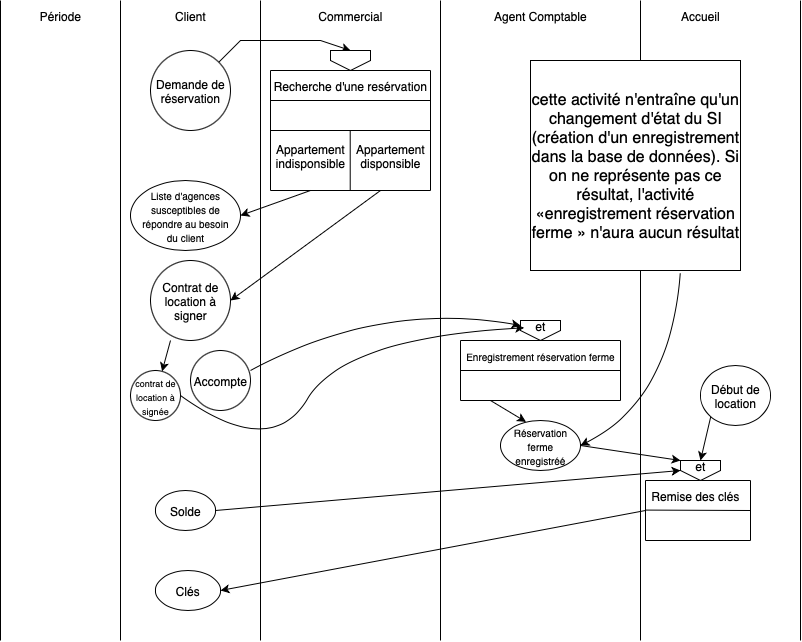

The diagram above was exported from draw.io. Its source (the exported page's mxGraphModel, read from the mxfile embedded in the PNG):
<mxGraphModel dx="181" dy="105" grid="1" gridSize="10" guides="1" tooltips="1" connect="1" arrows="1" fold="1" page="1" pageScale="1" pageWidth="827" pageHeight="1169" background="#ffffff" math="0" shadow="0">
  <root>
    <mxCell id="0" />
    <mxCell id="1" parent="0" />
    <mxCell id="AD32zohg8kben4B0TBxy-27" value="" style="endArrow=none;html=1;rounded=0;" edge="1" parent="1">
      <mxGeometry width="50" height="50" relative="1" as="geometry">
        <mxPoint x="40" y="680" as="sourcePoint" />
        <mxPoint x="40" y="40" as="targetPoint" />
      </mxGeometry>
    </mxCell>
    <mxCell id="AD32zohg8kben4B0TBxy-28" value="" style="endArrow=none;html=1;rounded=0;" edge="1" parent="1">
      <mxGeometry width="50" height="50" relative="1" as="geometry">
        <mxPoint x="160" y="680" as="sourcePoint" />
        <mxPoint x="160" y="40" as="targetPoint" />
      </mxGeometry>
    </mxCell>
    <mxCell id="AD32zohg8kben4B0TBxy-29" value="" style="endArrow=none;html=1;rounded=0;" edge="1" parent="1">
      <mxGeometry width="50" height="50" relative="1" as="geometry">
        <mxPoint x="300" y="680" as="sourcePoint" />
        <mxPoint x="300" y="40" as="targetPoint" />
      </mxGeometry>
    </mxCell>
    <mxCell id="AD32zohg8kben4B0TBxy-30" value="" style="endArrow=none;html=1;rounded=0;" edge="1" parent="1">
      <mxGeometry width="50" height="50" relative="1" as="geometry">
        <mxPoint x="480" y="680" as="sourcePoint" />
        <mxPoint x="480" y="40" as="targetPoint" />
      </mxGeometry>
    </mxCell>
    <mxCell id="AD32zohg8kben4B0TBxy-31" value="" style="endArrow=none;html=1;rounded=0;" edge="1" parent="1">
      <mxGeometry width="50" height="50" relative="1" as="geometry">
        <mxPoint x="680" y="680" as="sourcePoint" />
        <mxPoint x="680" y="40" as="targetPoint" />
      </mxGeometry>
    </mxCell>
    <mxCell id="AD32zohg8kben4B0TBxy-32" value="" style="endArrow=none;html=1;rounded=0;" edge="1" parent="1">
      <mxGeometry width="50" height="50" relative="1" as="geometry">
        <mxPoint x="840" y="680" as="sourcePoint" />
        <mxPoint x="840" y="40" as="targetPoint" />
      </mxGeometry>
    </mxCell>
    <mxCell id="AD32zohg8kben4B0TBxy-33" value="Période" style="text;html=1;align=center;verticalAlign=middle;whiteSpace=wrap;rounded=0;" vertex="1" parent="1">
      <mxGeometry x="70" y="40" width="60" height="30" as="geometry" />
    </mxCell>
    <mxCell id="AD32zohg8kben4B0TBxy-34" value="Client" style="text;html=1;align=center;verticalAlign=middle;whiteSpace=wrap;rounded=0;" vertex="1" parent="1">
      <mxGeometry x="200" y="40" width="60" height="30" as="geometry" />
    </mxCell>
    <mxCell id="AD32zohg8kben4B0TBxy-35" value="Commercial" style="text;html=1;align=center;verticalAlign=middle;whiteSpace=wrap;rounded=0;" vertex="1" parent="1">
      <mxGeometry x="360" y="40" width="60" height="30" as="geometry" />
    </mxCell>
    <mxCell id="AD32zohg8kben4B0TBxy-36" value="Agent Comptable" style="text;html=1;align=center;verticalAlign=middle;whiteSpace=wrap;rounded=0;" vertex="1" parent="1">
      <mxGeometry x="530" y="40" width="100" height="30" as="geometry" />
    </mxCell>
    <mxCell id="AD32zohg8kben4B0TBxy-37" value="Accueil" style="text;html=1;align=center;verticalAlign=middle;whiteSpace=wrap;rounded=0;" vertex="1" parent="1">
      <mxGeometry x="710" y="40" width="60" height="30" as="geometry" />
    </mxCell>
    <mxCell id="AD32zohg8kben4B0TBxy-38" value="&lt;div&gt;Demande de&lt;/div&gt;&lt;div&gt;réservation&lt;/div&gt;" style="ellipse;whiteSpace=wrap;html=1;aspect=fixed;" vertex="1" parent="1">
      <mxGeometry x="190" y="90" width="80" height="80" as="geometry" />
    </mxCell>
    <mxCell id="AD32zohg8kben4B0TBxy-39" value="" style="endArrow=classic;html=1;rounded=0;exitX=1;exitY=0;exitDx=0;exitDy=0;entryX=0.5;entryY=0;entryDx=0;entryDy=0;" edge="1" parent="1" source="AD32zohg8kben4B0TBxy-38" target="AD32zohg8kben4B0TBxy-40">
      <mxGeometry width="50" height="50" relative="1" as="geometry">
        <mxPoint x="270" y="130" as="sourcePoint" />
        <mxPoint x="380" y="80" as="targetPoint" />
        <Array as="points">
          <mxPoint x="280" y="80" />
          <mxPoint x="300" y="80" />
          <mxPoint x="330" y="80" />
          <mxPoint x="360" y="80" />
        </Array>
      </mxGeometry>
    </mxCell>
    <mxCell id="AD32zohg8kben4B0TBxy-40" value="" style="verticalLabelPosition=bottom;verticalAlign=top;html=1;shape=offPageConnector;rounded=0;size=0.5;" vertex="1" parent="1">
      <mxGeometry x="370" y="90" width="40" height="20" as="geometry" />
    </mxCell>
    <mxCell id="AD32zohg8kben4B0TBxy-42" value="" style="endArrow=none;html=1;rounded=0;" edge="1" parent="1">
      <mxGeometry width="50" height="50" relative="1" as="geometry">
        <mxPoint x="310" y="110" as="sourcePoint" />
        <mxPoint x="470" y="110" as="targetPoint" />
      </mxGeometry>
    </mxCell>
    <mxCell id="AD32zohg8kben4B0TBxy-43" value="" style="endArrow=none;html=1;rounded=0;" edge="1" parent="1">
      <mxGeometry width="50" height="50" relative="1" as="geometry">
        <mxPoint x="310" y="140" as="sourcePoint" />
        <mxPoint x="470" y="140" as="targetPoint" />
      </mxGeometry>
    </mxCell>
    <mxCell id="AD32zohg8kben4B0TBxy-44" value="" style="endArrow=none;html=1;rounded=0;" edge="1" parent="1">
      <mxGeometry width="50" height="50" relative="1" as="geometry">
        <mxPoint x="310" y="230" as="sourcePoint" />
        <mxPoint x="310" y="110" as="targetPoint" />
      </mxGeometry>
    </mxCell>
    <mxCell id="AD32zohg8kben4B0TBxy-45" value="" style="endArrow=none;html=1;rounded=0;" edge="1" parent="1">
      <mxGeometry width="50" height="50" relative="1" as="geometry">
        <mxPoint x="470" y="230" as="sourcePoint" />
        <mxPoint x="470" y="110" as="targetPoint" />
      </mxGeometry>
    </mxCell>
    <mxCell id="AD32zohg8kben4B0TBxy-46" value="" style="endArrow=none;html=1;rounded=0;" edge="1" parent="1">
      <mxGeometry width="50" height="50" relative="1" as="geometry">
        <mxPoint x="310" y="170" as="sourcePoint" />
        <mxPoint x="470" y="170" as="targetPoint" />
      </mxGeometry>
    </mxCell>
    <mxCell id="AD32zohg8kben4B0TBxy-47" value="" style="endArrow=none;html=1;rounded=0;" edge="1" parent="1">
      <mxGeometry width="50" height="50" relative="1" as="geometry">
        <mxPoint x="310" y="230" as="sourcePoint" />
        <mxPoint x="470" y="230" as="targetPoint" />
      </mxGeometry>
    </mxCell>
    <mxCell id="AD32zohg8kben4B0TBxy-48" value="" style="endArrow=none;html=1;rounded=0;" edge="1" parent="1">
      <mxGeometry width="50" height="50" relative="1" as="geometry">
        <mxPoint x="389.71" y="230" as="sourcePoint" />
        <mxPoint x="389.71" y="170" as="targetPoint" />
      </mxGeometry>
    </mxCell>
    <mxCell id="AD32zohg8kben4B0TBxy-49" value="Recherche d'une resérvation" style="text;html=1;align=center;verticalAlign=middle;whiteSpace=wrap;rounded=0;" vertex="1" parent="1">
      <mxGeometry x="300" y="110" width="180" height="30" as="geometry" />
    </mxCell>
    <mxCell id="AD32zohg8kben4B0TBxy-50" value="Appartement indisponsible" style="text;html=1;align=center;verticalAlign=middle;whiteSpace=wrap;rounded=0;" vertex="1" parent="1">
      <mxGeometry x="320" y="180" width="60" height="30" as="geometry" />
    </mxCell>
    <mxCell id="AD32zohg8kben4B0TBxy-51" value="Appartement disponsible" style="text;html=1;align=center;verticalAlign=middle;whiteSpace=wrap;rounded=0;" vertex="1" parent="1">
      <mxGeometry x="400" y="180" width="60" height="30" as="geometry" />
    </mxCell>
    <mxCell id="AD32zohg8kben4B0TBxy-52" value="" style="endArrow=classic;html=1;rounded=0;entryX=1;entryY=0.5;entryDx=0;entryDy=0;" edge="1" parent="1" target="AD32zohg8kben4B0TBxy-54">
      <mxGeometry width="50" height="50" relative="1" as="geometry">
        <mxPoint x="350" y="230" as="sourcePoint" />
        <mxPoint x="270" y="250" as="targetPoint" />
      </mxGeometry>
    </mxCell>
    <mxCell id="AD32zohg8kben4B0TBxy-54" value="&lt;font style=&quot;font-size: 10px;&quot;&gt;Liste d'agences&lt;br&gt;susceptibles de&lt;br&gt;répondre au besoin&lt;br&gt;du client&lt;/font&gt;" style="ellipse;whiteSpace=wrap;html=1;" vertex="1" parent="1">
      <mxGeometry x="170" y="220" width="110" height="70" as="geometry" />
    </mxCell>
    <mxCell id="AD32zohg8kben4B0TBxy-55" value="" style="endArrow=classic;html=1;rounded=0;entryX=1;entryY=0.5;entryDx=0;entryDy=0;" edge="1" parent="1" target="AD32zohg8kben4B0TBxy-57">
      <mxGeometry width="50" height="50" relative="1" as="geometry">
        <mxPoint x="420" y="230" as="sourcePoint" />
        <mxPoint x="275.301987103559" y="313.77253378215016" as="targetPoint" />
      </mxGeometry>
    </mxCell>
    <mxCell id="AD32zohg8kben4B0TBxy-57" value="&lt;div&gt;Contrat de&lt;/div&gt;&lt;div&gt;location à&lt;/div&gt;&lt;div&gt;signer&lt;/div&gt;" style="ellipse;whiteSpace=wrap;html=1;aspect=fixed;" vertex="1" parent="1">
      <mxGeometry x="190" y="300" width="80" height="80" as="geometry" />
    </mxCell>
    <mxCell id="AD32zohg8kben4B0TBxy-58" value="" style="endArrow=classic;html=1;rounded=0;" edge="1" parent="1" target="AD32zohg8kben4B0TBxy-59">
      <mxGeometry width="50" height="50" relative="1" as="geometry">
        <mxPoint x="210" y="380" as="sourcePoint" />
        <mxPoint x="180" y="440" as="targetPoint" />
      </mxGeometry>
    </mxCell>
    <mxCell id="AD32zohg8kben4B0TBxy-59" value="&lt;font style=&quot;font-size: 9px;&quot;&gt;contrat de location à signée&lt;/font&gt;" style="ellipse;whiteSpace=wrap;html=1;aspect=fixed;" vertex="1" parent="1">
      <mxGeometry x="170" y="410" width="50" height="50" as="geometry" />
    </mxCell>
    <mxCell id="AD32zohg8kben4B0TBxy-60" value="Accompte" style="ellipse;whiteSpace=wrap;html=1;aspect=fixed;" vertex="1" parent="1">
      <mxGeometry x="230" y="390" width="60" height="60" as="geometry" />
    </mxCell>
    <mxCell id="AD32zohg8kben4B0TBxy-61" value="" style="endArrow=classic;html=1;rounded=0;entryX=0;entryY=0.25;entryDx=0;entryDy=0;curved=1;" edge="1" parent="1" target="AD32zohg8kben4B0TBxy-62">
      <mxGeometry width="50" height="50" relative="1" as="geometry">
        <mxPoint x="290" y="410" as="sourcePoint" />
        <mxPoint x="530" y="380" as="targetPoint" />
        <Array as="points">
          <mxPoint x="420" y="340" />
        </Array>
      </mxGeometry>
    </mxCell>
    <mxCell id="AD32zohg8kben4B0TBxy-62" value="" style="verticalLabelPosition=bottom;verticalAlign=top;html=1;shape=offPageConnector;rounded=0;size=0.5;" vertex="1" parent="1">
      <mxGeometry x="560" y="360" width="40" height="20" as="geometry" />
    </mxCell>
    <mxCell id="AD32zohg8kben4B0TBxy-64" value="" style="endArrow=none;html=1;rounded=0;" edge="1" parent="1">
      <mxGeometry width="50" height="50" relative="1" as="geometry">
        <mxPoint x="500" y="380" as="sourcePoint" />
        <mxPoint x="660" y="380" as="targetPoint" />
      </mxGeometry>
    </mxCell>
    <mxCell id="AD32zohg8kben4B0TBxy-65" value="" style="endArrow=none;html=1;rounded=0;" edge="1" parent="1">
      <mxGeometry width="50" height="50" relative="1" as="geometry">
        <mxPoint x="500" y="410" as="sourcePoint" />
        <mxPoint x="660" y="410" as="targetPoint" />
      </mxGeometry>
    </mxCell>
    <mxCell id="AD32zohg8kben4B0TBxy-66" value="" style="endArrow=none;html=1;rounded=0;" edge="1" parent="1">
      <mxGeometry width="50" height="50" relative="1" as="geometry">
        <mxPoint x="500" y="440" as="sourcePoint" />
        <mxPoint x="500" y="380" as="targetPoint" />
      </mxGeometry>
    </mxCell>
    <mxCell id="AD32zohg8kben4B0TBxy-67" value="" style="endArrow=none;html=1;rounded=0;" edge="1" parent="1">
      <mxGeometry width="50" height="50" relative="1" as="geometry">
        <mxPoint x="660" y="440" as="sourcePoint" />
        <mxPoint x="660" y="380" as="targetPoint" />
      </mxGeometry>
    </mxCell>
    <mxCell id="AD32zohg8kben4B0TBxy-68" value="" style="endArrow=none;html=1;rounded=0;" edge="1" parent="1">
      <mxGeometry width="50" height="50" relative="1" as="geometry">
        <mxPoint x="500" y="440" as="sourcePoint" />
        <mxPoint x="660" y="440" as="targetPoint" />
      </mxGeometry>
    </mxCell>
    <mxCell id="AD32zohg8kben4B0TBxy-69" value="et" style="text;html=1;align=center;verticalAlign=middle;whiteSpace=wrap;rounded=0;" vertex="1" parent="1">
      <mxGeometry x="555" y="350" width="50" height="30" as="geometry" />
    </mxCell>
    <mxCell id="AD32zohg8kben4B0TBxy-70" value="&lt;font style=&quot;font-size: 10px;&quot;&gt;Enregistrement réservation ferme&lt;/font&gt;" style="text;html=1;align=center;verticalAlign=middle;whiteSpace=wrap;rounded=0;" vertex="1" parent="1">
      <mxGeometry x="475" y="380" width="210" height="30" as="geometry" />
    </mxCell>
    <mxCell id="AD32zohg8kben4B0TBxy-71" value="" style="endArrow=classic;html=1;rounded=0;entryX=0.319;entryY=0.027;entryDx=0;entryDy=0;entryPerimeter=0;" edge="1" parent="1" target="AD32zohg8kben4B0TBxy-73">
      <mxGeometry width="50" height="50" relative="1" as="geometry">
        <mxPoint x="530" y="440" as="sourcePoint" />
        <mxPoint x="535.6769248884605" y="448.2448741599343" as="targetPoint" />
      </mxGeometry>
    </mxCell>
    <mxCell id="AD32zohg8kben4B0TBxy-73" value="&lt;font style=&quot;font-size: 10px;&quot;&gt;Réservation ferme enregistréé&lt;/font&gt;" style="ellipse;whiteSpace=wrap;html=1;" vertex="1" parent="1">
      <mxGeometry x="540" y="460" width="80" height="50" as="geometry" />
    </mxCell>
    <mxCell id="AD32zohg8kben4B0TBxy-74" value="Solde" style="ellipse;whiteSpace=wrap;html=1;" vertex="1" parent="1">
      <mxGeometry x="195" y="530" width="60" height="40" as="geometry" />
    </mxCell>
    <mxCell id="AD32zohg8kben4B0TBxy-75" value="Clés" style="ellipse;whiteSpace=wrap;html=1;" vertex="1" parent="1">
      <mxGeometry x="195" y="610" width="65" height="40" as="geometry" />
    </mxCell>
    <mxCell id="AD32zohg8kben4B0TBxy-76" value="Début de location" style="ellipse;whiteSpace=wrap;html=1;" vertex="1" parent="1">
      <mxGeometry x="740" y="405" width="70" height="60" as="geometry" />
    </mxCell>
    <mxCell id="AD32zohg8kben4B0TBxy-77" value="" style="endArrow=none;html=1;rounded=0;" edge="1" parent="1">
      <mxGeometry width="50" height="50" relative="1" as="geometry">
        <mxPoint x="685" y="520" as="sourcePoint" />
        <mxPoint x="790" y="520" as="targetPoint" />
      </mxGeometry>
    </mxCell>
    <mxCell id="AD32zohg8kben4B0TBxy-80" value="" style="endArrow=none;html=1;rounded=0;" edge="1" parent="1">
      <mxGeometry width="50" height="50" relative="1" as="geometry">
        <mxPoint x="685" y="549.58" as="sourcePoint" />
        <mxPoint x="790" y="550" as="targetPoint" />
      </mxGeometry>
    </mxCell>
    <mxCell id="AD32zohg8kben4B0TBxy-81" value="" style="endArrow=none;html=1;rounded=0;" edge="1" parent="1">
      <mxGeometry width="50" height="50" relative="1" as="geometry">
        <mxPoint x="685" y="580" as="sourcePoint" />
        <mxPoint x="790" y="580" as="targetPoint" />
      </mxGeometry>
    </mxCell>
    <mxCell id="AD32zohg8kben4B0TBxy-82" value="" style="endArrow=none;html=1;rounded=0;" edge="1" parent="1">
      <mxGeometry width="50" height="50" relative="1" as="geometry">
        <mxPoint x="685" y="580" as="sourcePoint" />
        <mxPoint x="685" y="520" as="targetPoint" />
      </mxGeometry>
    </mxCell>
    <mxCell id="AD32zohg8kben4B0TBxy-83" value="" style="endArrow=none;html=1;rounded=0;" edge="1" parent="1">
      <mxGeometry width="50" height="50" relative="1" as="geometry">
        <mxPoint x="790" y="580" as="sourcePoint" />
        <mxPoint x="790" y="520" as="targetPoint" />
      </mxGeometry>
    </mxCell>
    <mxCell id="AD32zohg8kben4B0TBxy-85" value="" style="verticalLabelPosition=bottom;verticalAlign=top;html=1;shape=offPageConnector;rounded=0;size=0.5;" vertex="1" parent="1">
      <mxGeometry x="720" y="500" width="40" height="20" as="geometry" />
    </mxCell>
    <mxCell id="AD32zohg8kben4B0TBxy-86" value="et" style="text;html=1;align=center;verticalAlign=middle;whiteSpace=wrap;rounded=0;" vertex="1" parent="1">
      <mxGeometry x="710" y="490" width="60" height="30" as="geometry" />
    </mxCell>
    <mxCell id="AD32zohg8kben4B0TBxy-87" value="Remise des clés" style="text;html=1;align=center;verticalAlign=middle;whiteSpace=wrap;rounded=0;" vertex="1" parent="1">
      <mxGeometry x="685" y="520" width="100" height="30" as="geometry" />
    </mxCell>
    <mxCell id="AD32zohg8kben4B0TBxy-88" value="" style="endArrow=classic;html=1;rounded=0;exitX=0;exitY=1;exitDx=0;exitDy=0;entryX=0.5;entryY=0.333;entryDx=0;entryDy=0;entryPerimeter=0;" edge="1" parent="1" source="AD32zohg8kben4B0TBxy-76" target="AD32zohg8kben4B0TBxy-86">
      <mxGeometry width="50" height="50" relative="1" as="geometry">
        <mxPoint x="690" y="450" as="sourcePoint" />
        <mxPoint x="690" y="520" as="targetPoint" />
      </mxGeometry>
    </mxCell>
    <mxCell id="AD32zohg8kben4B0TBxy-89" value="" style="endArrow=classic;html=1;rounded=0;exitX=1;exitY=0.5;exitDx=0;exitDy=0;" edge="1" parent="1" source="AD32zohg8kben4B0TBxy-73">
      <mxGeometry width="50" height="50" relative="1" as="geometry">
        <mxPoint x="620" y="490" as="sourcePoint" />
        <mxPoint x="720" y="500" as="targetPoint" />
      </mxGeometry>
    </mxCell>
    <mxCell id="AD32zohg8kben4B0TBxy-91" value="" style="endArrow=classic;html=1;rounded=0;" edge="1" parent="1">
      <mxGeometry width="50" height="50" relative="1" as="geometry">
        <mxPoint x="255" y="550" as="sourcePoint" />
        <mxPoint x="720" y="510" as="targetPoint" />
      </mxGeometry>
    </mxCell>
    <mxCell id="AD32zohg8kben4B0TBxy-92" value="" style="endArrow=classic;html=1;rounded=0;entryX=1;entryY=0.5;entryDx=0;entryDy=0;exitX=0;exitY=1;exitDx=0;exitDy=0;" edge="1" parent="1" source="AD32zohg8kben4B0TBxy-87" target="AD32zohg8kben4B0TBxy-75">
      <mxGeometry width="50" height="50" relative="1" as="geometry">
        <mxPoint x="450" y="420" as="sourcePoint" />
        <mxPoint x="500" y="370" as="targetPoint" />
      </mxGeometry>
    </mxCell>
    <mxCell id="AD32zohg8kben4B0TBxy-93" value="" style="endArrow=classic;html=1;rounded=0;exitX=1;exitY=0.5;exitDx=0;exitDy=0;curved=1;" edge="1" parent="1" source="AD32zohg8kben4B0TBxy-59">
      <mxGeometry width="50" height="50" relative="1" as="geometry">
        <mxPoint x="216.3376695296637" y="449.9976695296636" as="sourcePoint" />
        <mxPoint x="563.66" y="367.32" as="targetPoint" />
        <Array as="points">
          <mxPoint x="310" y="500" />
          <mxPoint x="383.66" y="377.32" />
        </Array>
      </mxGeometry>
    </mxCell>
    <mxCell id="AD32zohg8kben4B0TBxy-96" value="&lt;font style=&quot;font-size: 16px; color: light-dark(rgb(0, 0, 0), rgb(255, 0, 0));&quot;&gt;cette activité n'entraîne qu'un changement d'état du SI (création d'un enregistrement dans la base de données). Si on ne représente pas ce résultat, l'activité «enregistrement réservation ferme » n'aura aucun résultat&lt;/font&gt;" style="whiteSpace=wrap;html=1;aspect=fixed;strokeColor=light-dark(#000000,#FF0000);" vertex="1" parent="1">
      <mxGeometry x="570" y="100" width="210" height="210" as="geometry" />
    </mxCell>
    <mxCell id="AD32zohg8kben4B0TBxy-97" value="" style="endArrow=classic;html=1;rounded=0;entryX=1;entryY=0.5;entryDx=0;entryDy=0;curved=1;exitX=0.713;exitY=1.013;exitDx=0;exitDy=0;exitPerimeter=0;strokeColor=light-dark(#000000,#FF0000);" edge="1" parent="1" source="AD32zohg8kben4B0TBxy-96" target="AD32zohg8kben4B0TBxy-73">
      <mxGeometry width="50" height="50" relative="1" as="geometry">
        <mxPoint x="730" y="370" as="sourcePoint" />
        <mxPoint x="780" y="320" as="targetPoint" />
        <Array as="points">
          <mxPoint x="710" y="440" />
        </Array>
      </mxGeometry>
    </mxCell>
  </root>
</mxGraphModel>